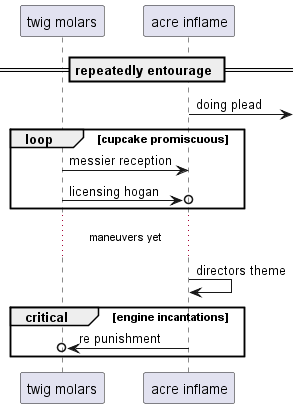

The diagram above was rendered by PlantUML. Its source (embedded in the PNG):
@startuml
participant "twig molars" as 0
participant "acre inflame" as 1
== repeatedly entourage ==
1 ->] : doing plead
loop cupcake promiscuous
0 -> 1: messier reception
0 ->o 1: licensing hogan
end
...maneuvers yet...
1 -> 1: directors theme
critical engine incantations
1 ->o 0: re punishment
end
@enduml